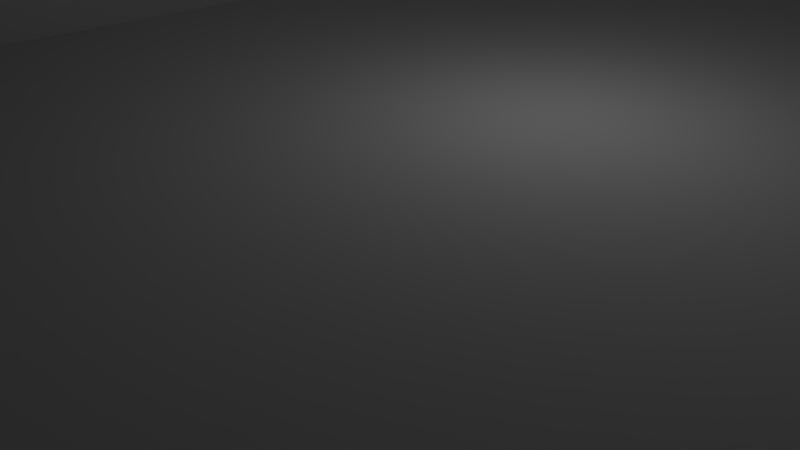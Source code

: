 # Source: room.blend  (saved by Blender 2.79.0; exported with 4.5.12 LTS)
import bpy
from mathutils import Matrix  # noqa: F401  (used for matrix-valued properties, if any)

bpy.ops.wm.read_factory_settings(use_empty=True)
scene = bpy.context.scene
scene.name = 'Scene'

# ---- collections
col_collection_1 = bpy.data.collections.new('Collection 1'); scene.collection.children.link(col_collection_1)

# ---- materials (node trees are filled in below, after node groups)
mat_wall = bpy.data.materials.new('Wall')
mat_wall.alpha_threshold = 0.0
mat_wall.use_transparent_shadow = False
mat_wall.specular_color = (0.5, 0.5, 0.5)
mat_wall.roughness = 0.5
mat_ceiling = bpy.data.materials.new('Ceiling')
mat_ceiling.alpha_threshold = 0.0
mat_ceiling.use_transparent_shadow = False
mat_ceiling.roughness = 0.5
mat_floor = bpy.data.materials.new('Floor')
mat_floor.alpha_threshold = 0.0
mat_floor.use_transparent_shadow = False
mat_floor.roughness = 0.5

# ---- material node trees

# ---- world
world_world = bpy.data.worlds.new('World'); scene.world = world_world
world_world.color = (0.05088, 0.05088, 0.05088)
world_world.use_sun_shadow = False
world_world.sun_shadow_jitter_overblur = 0.0
world_world.cycles.sampling_method = 'NONE'
world_world.cycles.sample_map_resolution = 256

# ---- cameras
cam_camera_001 = bpy.data.cameras.new('Camera.001')
cam_camera_001.clip_end = 100.0
cam_camera_001.lens = 35.0
cam_camera_001.sensor_width = 32.0
cam_camera_001.sensor_height = 18.0
cam_camera_001.dof.focus_distance = 0.0
cam_camera_001.dof.aperture_fstop = 128.0
cam_camera_001.dof.aperture_blades = 6
cam_camera = bpy.data.cameras.new('Camera')
cam_camera.clip_end = 100.0
cam_camera.lens = 35.0
cam_camera.sensor_width = 32.0
cam_camera.sensor_height = 18.0
cam_camera.ortho_scale = 7.314
cam_camera.dof.focus_distance = 0.0
cam_camera.dof.aperture_fstop = 128.0

# ---- lights
light_point = bpy.data.lights.new('Point', 'POINT')
light_point.transmission_factor = 0.0
light_point.energy = 100.0
light_point.shadow_buffer_clip_start = 0.5
light_point.shadow_soft_size = 0.1
light_point.shadow_maximum_resolution = 0.006
light_point.use_absolute_resolution = True
light_point.cycles.use_multiple_importance_sampling = False

# ---- meshes
me_plane = bpy.data.meshes.new('Plane')
me_plane.from_pydata([(-1.0, -1.0, 0.0), (1.0, -1.0, 0.0), (-1.0, 1.0, 0.0), (1.0, 1.0, 0.0)], [], [(0, 1, 3, 2)])
me_plane.use_remesh_preserve_volume = False
me_plane.use_remesh_preserve_attributes = False
me_plane.use_mirror_vertex_groups = False
me_plane.update()
me_cube_001 = bpy.data.meshes.new('Cube.001')
me_cube_001.from_pydata([(1.0, 1.0, -0.1), (1.0, -1.0, -0.1), (-1.0, -1.0, -0.1), (-1.0, 1.0, -0.1), (1.0, 1.0, 1.494), (-1.0, 1.0, 1.494), (1.0, -1.0, 1.494), (-1.0, -1.0, 1.494), (0.9333, 0.95, 0.0), (-0.9333, 0.95, 0.0), (-0.9333, -0.95, 0.0), (0.9333, -0.95, 0.0), (0.9333, 0.95, 1.394), (-0.9333, 0.95, 1.394), (0.9333, -0.95, 1.394), (-0.9333, -0.95, 1.394), (-0.3, -1.0, 1.217), (-0.3, -0.95, 1.217), (-0.2987, -1.0, 1.236), (-0.2987, -0.95, 1.236), (-0.1667, -1.0, 1.217), (-0.1667, -0.95, 1.217), (-0.1679, -1.0, 1.236), (-0.1679, -0.95, 1.236), (-0.3, -1.0, 0.9474), (-0.3, -0.95, 0.9474), (-0.1667, -1.0, 0.9474), (-0.1667, -0.95, 0.9474), (-0.1717, -1.0, 1.255), (-0.1717, -0.95, 1.255), (-0.2949, -1.0, 1.255), (-0.2949, -0.95, 1.255), (-0.2888, -1.0, 1.272), (-0.2888, -0.95, 1.272), (-0.1779, -1.0, 1.272), (-0.1779, -0.95, 1.272), (-0.1862, -1.0, 1.287), (-0.1862, -0.95, 1.287), (-0.1963, -1.0, 1.3), (-0.1963, -0.95, 1.3), (-0.2805, -1.0, 1.287), (-0.2805, -0.95, 1.287), (-0.2078, -1.0, 1.309), (-0.2078, -0.95, 1.309), (-0.2588, -1.0, 1.309), (-0.2588, -0.95, 1.309), (-0.2704, -1.0, 1.3), (-0.2704, -0.95, 1.3), (-0.2333, -1.0, 1.317), (-0.2333, -0.95, 1.317), (-0.2203, -1.0, 1.315), (-0.2203, -0.95, 1.315), (-0.2463, -1.0, 1.315), (-0.2463, -0.95, 1.315), (0.1667, -0.95, 1.217), (0.1667, -1.0, 1.217), (0.1679, -0.95, 1.236), (0.1679, -1.0, 1.236), (0.3, -0.95, 1.217), (0.3, -1.0, 1.217), (0.2987, -0.95, 1.236), (0.2987, -1.0, 1.236), (0.1667, -0.95, 0.9474), (0.1667, -1.0, 0.9474), (0.3, -0.95, 0.9474), (0.3, -1.0, 0.9474), (0.2949, -0.95, 1.255), (0.2949, -1.0, 1.255), (0.1717, -0.95, 1.255), (0.1717, -1.0, 1.255), (0.1779, -0.95, 1.272), (0.1779, -1.0, 1.272), (0.2888, -0.95, 1.272), (0.2888, -1.0, 1.272), (0.2805, -0.95, 1.287), (0.2805, -1.0, 1.287), (0.2704, -1.0, 1.3), (0.2704, -0.95, 1.3), (0.1862, -1.0, 1.287), (0.1862, -0.95, 1.287), (0.1779, -0.95, 1.272), (0.2795, -0.95, 1.289), (0.2588, -1.0, 1.309), (0.2588, -0.95, 1.309), (0.2078, -1.0, 1.309), (0.2019, -1.0, 1.304), (0.2078, -0.95, 1.309), (0.1963, -1.0, 1.3), (0.1963, -0.95, 1.3), (0.2333, -1.0, 1.317), (0.2333, -0.95, 1.317), (0.2463, -1.0, 1.315), (0.2463, -0.95, 1.315), (0.2203, -1.0, 1.315), (0.2203, -0.95, 1.315), (0.246, -1.0, 1.315)], [], [(1, 2, 3), (0, 3, 5), (4, 6, 1), (26, 24, 2), (2, 7, 5), (5, 7, 6), (8, 9, 10), (13, 9, 8), (11, 14, 12), (10, 62, 11), (10, 9, 13), (14, 15, 13), (53, 52, 44), (49, 48, 52), (45, 44, 46), (32, 30, 31), (40, 32, 33), (27, 26, 20), (50, 48, 49), (38, 42, 43), (43, 42, 50), (20, 22, 23), (22, 28, 29), (36, 38, 39), (27, 25, 24), (18, 16, 17), (25, 17, 16), (86, 43, 51), (48, 50, 93), (29, 28, 34), (30, 18, 19), (35, 34, 36), (47, 46, 40), (94, 93, 84), (89, 93, 94), (85, 87, 88), (70, 71, 69), (71, 70, 80), (64, 65, 59), (95, 89, 90), (76, 82, 83), (82, 91, 92), (59, 61, 60), (61, 67, 66), (76, 77, 81), (65, 64, 62), (57, 55, 54), (62, 54, 55), (66, 67, 73), (69, 57, 56), (72, 73, 75), (88, 87, 78), (0, 1, 3), (4, 0, 5), (0, 4, 1), (2, 1, 26), (6, 95, 91), (87, 85, 20), (6, 91, 82), (78, 87, 20), (6, 82, 76), (71, 78, 20), (6, 76, 75), (69, 71, 20), (6, 75, 73), (57, 69, 20), (6, 73, 67), (55, 57, 20), (6, 67, 61), (63, 55, 20), (6, 61, 59), (63, 20, 26), (6, 59, 65), (65, 63, 1), (24, 7, 2), (63, 26, 1), (1, 6, 65), (3, 2, 5), (4, 5, 6), (11, 8, 10), (12, 13, 8), (8, 11, 12), (14, 11, 64), (10, 15, 25), (27, 21, 54), (10, 25, 27), (74, 81, 14), (10, 27, 62), (72, 74, 14), (21, 80, 70), (66, 72, 14), (21, 70, 68), (60, 66, 14), (21, 68, 56), (58, 60, 14), (21, 56, 54), (64, 58, 14), (27, 54, 62), (64, 11, 62), (15, 10, 13), (12, 14, 13), (45, 53, 44), (53, 49, 52), (47, 45, 46), (33, 32, 31), (41, 40, 33), (21, 27, 20), (51, 50, 49), (39, 38, 43), (51, 43, 50), (21, 20, 23), (23, 22, 29), (37, 36, 39), (26, 27, 24), (19, 18, 17), (24, 25, 16), (14, 81, 77), (17, 25, 15), (14, 77, 83), (19, 17, 15), (14, 83, 92), (31, 19, 15), (14, 92, 90), (33, 31, 15), (15, 14, 90), (79, 80, 35), (15, 90, 49), (88, 79, 37), (90, 94, 49), (86, 88, 39), (41, 33, 15), (80, 21, 23), (47, 41, 15), (80, 23, 29), (45, 47, 15), (80, 29, 35), (53, 45, 15), (79, 35, 37), (49, 53, 15), (88, 37, 39), (49, 94, 51), (86, 39, 43), (51, 94, 86), (7, 24, 16), (89, 95, 6), (7, 16, 18), (89, 6, 7), (20, 85, 22), (93, 89, 48), (85, 28, 22), (7, 18, 30), (85, 34, 28), (7, 30, 32), (85, 36, 34), (7, 32, 40), (85, 38, 36), (7, 40, 46), (85, 42, 38), (7, 46, 44), (85, 84, 42), (7, 44, 52), (42, 84, 93), (7, 52, 48), (50, 42, 93), (7, 48, 89), (35, 29, 34), (31, 30, 19), (37, 35, 36), (41, 47, 40), (86, 94, 84), (90, 89, 94), (88, 86, 85), (84, 85, 86), (68, 70, 69), (80, 79, 78), (78, 71, 80), (58, 64, 59), (90, 92, 95), (91, 95, 92), (77, 76, 83), (83, 82, 92), (58, 59, 60), (60, 61, 66), (81, 74, 75), (75, 76, 81), (63, 65, 62), (56, 57, 54), (63, 62, 55), (72, 66, 73), (68, 69, 56), (74, 72, 75), (79, 88, 78)])
me_cube_001.polygons.foreach_set('material_index', [2, 0, 0, 0, 0, 1, 2, 0, 0, 0, 0, 1, 0, 0, 0, 0, 0, 0, 0, 0, 0, 0, 0, 0, 0, 0, 0, 0, 0, 0, 0, 0, 0, 0, 0, 0, 0, 0, 0, 0, 0, 0, 0, 0, 0, 0, 0, 0, 0, 0, 0, 0, 2, 0, 0, 0, 0, 0, 0, 0, 0, 0, 0, 0, 0, 0, 0, 0, 0, 0, 0, 0, 0, 0, 0, 0, 0, 0, 1, 2, 0, 0, 0, 0, 0, 0, 0, 0, 0, 0, 0, 0, 0, 0, 0, 0, 0, 0, 0, 0, 1, 0, 0, 0, 0, 0, 0, 0, 0, 0, 0, 0, 0, 0, 0, 0, 0, 0, 0, 0, 0, 0, 0, 0, 0, 0, 0, 0, 0, 0, 0, 0, 0, 0, 0, 0, 0, 0, 0, 0, 0, 0, 0, 0, 0, 0, 0, 0, 0, 0, 0, 0, 0, 0, 0, 0, 0, 0, 0, 0, 0, 0, 0, 0, 0, 0, 0, 0, 0, 0, 0, 0, 0, 0, 0, 0, 0, 0, 0, 0, 0, 0, 0, 0, 0, 0, 0, 0, 0, 0, 0, 0])
_uv = me_cube_001.uv_layers.new(name='Cube-mesh-map-0')
_uv.uv.foreach_set('vector', [-1.75, 1.922, -1.75, -1.259, 2.75, -1.259, 0.9999, 0.5636, 7.535e-05, 0.5636, 7.507e-05, 7.523e-05, 1.496e-07, 0.7072, 0.0, 0.0, 1.0, 2.951e-07, 0.4569, 0.5833, 0.3964, 0.5833, 0.07885, -0.02145, 7.507e-05, 0.5636, 7.516e-05, 7.507e-05, 0.9999, 7.516e-05, -1.999, 3.0, -2.0, -1.999, 2.999, -1.999, -1.79, 1.951, -1.79, -1.231, 2.79, -1.231, 3.652, 2.103, 3.652, -0.3297, 6.531, -0.3297, -3.121, -0.3242, -3.121, 2.111, -0.6505, 2.111, 1.604, -0.3292, 0.2769, 1.331, -0.6484, -0.3292, 1.607, -0.3307, 3.652, -0.3307, 3.652, 2.109, -2.0, 2.912, -2.0, -2.0, 3.0, -2.0, 0.7753, 1.975, 0.7753, 1.975, 0.7904, 1.965, 0.7596, 1.978, 0.7596, 1.978, 0.7753, 1.975, 0.7904, 1.965, 0.7904, 1.965, 0.8043, 1.949, 0.8265, 1.9, 0.834, 1.87, 0.834, 1.87, 0.8165, 1.927, 0.8265, 1.9, 0.8265, 1.9, 0.6792, 1.331, 0.6792, 1.331, 0.6792, 1.803, 0.7439, 1.975, 0.7596, 1.978, 0.7596, 1.978, 0.7149, 1.949, 0.7288, 1.965, 0.7288, 1.965, 0.7288, 1.965, 0.7288, 1.965, 0.7439, 1.975, 0.6792, 1.803, 0.6807, 1.837, 0.6807, 1.837, 0.6807, 1.837, 0.6853, 1.87, 0.6853, 1.87, 0.7027, 1.927, 0.7149, 1.949, 0.7149, 1.949, 0.6792, 1.331, 0.8401, 1.331, 0.8401, 1.331, 0.8386, 1.837, 0.8401, 1.803, 0.8401, 1.803, 0.8401, 1.331, 0.8401, 1.803, 0.8401, 1.803, 0.2272, 1.965, 0.7288, 1.965, 0.7439, 1.975, 0.4266, 0.7966, 0.4325, 0.7955, 0.6324, 0.7955, 0.6853, 1.87, 0.6853, 1.87, 0.6927, 1.9, 0.834, 1.87, 0.8386, 1.837, 0.8386, 1.837, 0.6927, 1.9, 0.6927, 1.9, 0.7027, 1.927, 0.8043, 1.949, 0.8043, 1.949, 0.8165, 1.927, 0.2121, 1.975, 0.2121, 1.975, 0.2272, 1.965, 0.1964, 1.978, 0.2121, 1.975, 0.2121, 1.975, 0.2343, 1.957, 0.2411, 1.949, 0.2411, 1.949, 0.2633, 1.9, 0.2633, 1.9, 0.2708, 1.87, 0.7939, 0.09549, 0.2061, 0.09549, 0.02447, 0.6545, 0.116, 1.331, 0.116, 1.331, 0.116, 1.803, 0.1812, 1.975, 0.1964, 1.978, 0.1964, 1.978, 0.1517, 1.949, 0.1656, 1.965, 0.1656, 1.965, 0.1656, 1.965, 0.1807, 1.975, 0.1807, 1.975, 0.116, 1.803, 0.1175, 1.837, 0.1175, 1.837, 0.1175, 1.837, 0.1221, 1.87, 0.1221, 1.87, 0.1517, 1.949, 0.1517, 1.949, 0.1408, 1.929, 0.116, 1.331, 0.116, 1.331, 0.2769, 1.331, 0.2753, 1.837, 0.2769, 1.803, 0.2769, 1.803, 0.2769, 1.331, 0.2769, 1.803, 0.2769, 1.803, 0.1221, 1.87, 0.1221, 1.87, 0.1295, 1.9, 0.2708, 1.87, 0.2753, 1.837, 0.2753, 1.837, 0.1295, 1.9, 0.1295, 1.9, 0.1395, 1.927, 0.2411, 1.949, 0.2411, 1.949, 0.2533, 1.927, 2.75, 1.922, -1.75, 1.922, 2.75, -1.259, 0.9999, 7.507e-05, 0.9999, 0.5636, 7.507e-05, 7.523e-05, 1.0, 0.7072, 1.496e-07, 0.7072, 1.0, 2.951e-07, 0.07885, -0.02145, 0.9861, -0.02145, 0.4569, 0.5833, 0.6243, 0.9843, 0.7409, 0.9382, 0.8423, 0.8645, 0.6215, 0.7868, 0.6241, 0.7894, 0.4569, 0.7388, 0.9861, 0.899, 0.6442, 0.7955, 0.6499, 0.7922, 0.6169, 0.7797, 0.6215, 0.7868, 0.4569, 0.7388, 0.9861, 0.899, 0.6499, 0.7922, 0.6551, 0.7868, 0.6132, 0.7709, 0.6169, 0.7797, 0.4569, 0.7388, 0.9861, 0.899, 0.6551, 0.7868, 0.6597, 0.7797, 0.6104, 0.7609, 0.6132, 0.7709, 0.4569, 0.7388, 0.9861, 0.899, 0.6597, 0.7797, 0.6635, 0.7709, 0.6087, 0.7501, 0.6104, 0.7609, 0.4569, 0.7388, 0.9861, 0.899, 0.6635, 0.7709, 0.6663, 0.7609, 0.6081, 0.7388, 0.6087, 0.7501, 0.4569, 0.7388, 0.9861, 0.899, 0.6663, 0.7609, 0.668, 0.7501, 0.6081, 0.5833, 0.6081, 0.7388, 0.4569, 0.7388, 0.9861, 0.899, 0.668, 0.7501, 0.6686, 0.7388, 0.6081, 0.5833, 0.4569, 0.7388, 0.4569, 0.5833, 0.9861, 0.899, 0.6686, 0.7388, 0.6686, 0.5833, 0.6686, 0.5833, 0.6081, 0.5833, 0.9861, -0.02145, 0.3964, 0.5833, 0.07885, 0.899, 0.07885, -0.02145, 0.6081, 0.5833, 0.4569, 0.5833, 0.9861, -0.02145, 0.9861, -0.02145, 0.9861, 0.899, 0.6686, 0.5833, 0.9999, 0.5636, 7.507e-05, 0.5636, 0.9999, 7.516e-05, 3.0, 3.0, -1.999, 3.0, 2.999, -1.999, 2.79, 1.951, -1.79, 1.951, 2.79, -1.231, 6.531, 2.103, 3.652, 2.103, 6.531, -0.3297, -0.6505, -0.3242, -3.121, -0.3242, -0.6505, 2.111, -0.6484, 2.114, -0.6484, -0.3292, 0.116, 1.331, 1.604, -0.3292, 1.604, 2.114, 0.8401, 1.331, 0.6792, 1.331, 0.6792, 1.803, 0.2769, 1.803, 1.604, -0.3292, 0.8401, 1.331, 0.6792, 1.331, 0.1077, 0.9593, 0.1079, 0.9596, 0.0035, 0.9812, 1.604, -0.3292, 0.6792, 1.331, 0.2769, 1.331, 0.1295, 1.9, 0.1395, 1.927, -0.6484, 2.114, 0.1791, 0.9448, 0.1241, 0.9562, 0.1241, 0.9562, 0.1221, 1.87, 0.1295, 1.9, -0.6484, 2.114, 0.6792, 1.803, 0.2633, 1.9, 0.2708, 1.87, 0.1175, 1.837, 0.1221, 1.87, -0.6484, 2.114, 0.6792, 1.803, 0.2708, 1.87, 0.2753, 1.837, 0.116, 1.803, 0.1175, 1.837, -0.6484, 2.114, 0.6792, 1.803, 0.2753, 1.837, 0.2769, 1.803, 0.116, 1.331, 0.116, 1.803, -0.6484, 2.114, 0.6792, 1.331, 0.2769, 1.803, 0.2769, 1.331, 0.116, 1.331, -0.6484, -0.3292, 0.2769, 1.331, 1.607, 2.109, 1.607, -0.3307, 3.652, 2.109, 3.0, 2.912, -2.0, 2.912, 3.0, -2.0, 0.7904, 1.965, 0.7753, 1.975, 0.7904, 1.965, 0.7753, 1.975, 0.7596, 1.978, 0.7753, 1.975, 0.8043, 1.949, 0.7904, 1.965, 0.8043, 1.949, 0.8265, 1.9, 0.8265, 1.9, 0.834, 1.87, 0.8165, 1.927, 0.8165, 1.927, 0.8265, 1.9, 0.6792, 1.803, 0.6792, 1.331, 0.6792, 1.803, 0.7439, 1.975, 0.7439, 1.975, 0.7596, 1.978, 0.7149, 1.949, 0.7149, 1.949, 0.7288, 1.965, 0.7439, 1.975, 0.7288, 1.965, 0.7439, 1.975, 0.6792, 1.803, 0.6792, 1.803, 0.6807, 1.837, 0.6807, 1.837, 0.6807, 1.837, 0.6853, 1.87, 0.7027, 1.927, 0.7027, 1.927, 0.7149, 1.949, 0.6792, 1.331, 0.6792, 1.331, 0.8401, 1.331, 0.8386, 1.837, 0.8386, 1.837, 0.8401, 1.803, 0.8401, 1.331, 0.8401, 1.331, 0.8401, 1.803, -0.6484, 2.114, 0.1408, 1.929, 0.1517, 1.949, 0.8401, 1.803, 0.8401, 1.331, 1.604, 2.114, -0.6484, 2.114, 0.1517, 1.949, 0.1656, 1.965, 0.8386, 1.837, 0.8401, 1.803, 1.604, 2.114, -0.6484, 2.114, 0.1656, 1.965, 0.1807, 1.975, 0.834, 1.87, 0.8386, 1.837, 1.604, 2.114, 1.013, 0.2583, 0.6355, 0.2275, 0.6283, 0.2282, 0.8265, 1.9, 0.834, 1.87, 1.604, 2.114, 1.604, 2.114, -0.6484, 2.114, 0.1964, 1.978, 0.2533, 1.927, 0.2633, 1.9, 0.6927, 1.9, 1.604, 2.114, 0.1964, 1.978, 0.7596, 1.978, 0.2411, 1.949, 0.2533, 1.927, 0.7027, 1.927, 0.0768, 1.006, 0.07909, 1.005, 0.1588, 1.006, 0.2272, 1.965, 0.2411, 1.949, 0.7149, 1.949, 0.8165, 1.927, 0.8265, 1.9, 1.604, 2.114, 0.2633, 1.9, 0.6792, 1.803, 0.6807, 1.837, 0.8043, 1.949, 0.8165, 1.927, 1.604, 2.114, 0.2633, 1.9, 0.6807, 1.837, 0.6853, 1.87, 0.7904, 1.965, 0.8043, 1.949, 1.604, 2.114, 0.2633, 1.9, 0.6853, 1.87, 0.6927, 1.9, 0.7753, 1.975, 0.7904, 1.965, 1.604, 2.114, 0.2533, 1.927, 0.6927, 1.9, 0.7027, 1.927, 0.7596, 1.978, 0.7753, 1.975, 1.604, 2.114, 0.2411, 1.949, 0.7027, 1.927, 0.7149, 1.949, 0.1898, 0.965, 0.1174, 0.9649, 0.1878, 0.9647, 0.2272, 1.965, 0.7149, 1.949, 0.7288, 1.965, 0.7439, 1.975, 0.2121, 1.975, 0.2272, 1.965, 0.07885, 0.899, 0.3964, 0.5833, 0.3964, 0.7388, 0.6383, 0.7966, 0.6441, 0.7955, 0.9861, 0.899, 0.07885, 0.899, 0.3964, 0.7388, 0.397, 0.7501, 0.6383, 0.7966, 0.9861, 0.899, 0.07885, 0.899, 0.4569, 0.7388, 0.6241, 0.7894, 0.4563, 0.7501, 0.6324, 0.7955, 0.6383, 0.7966, 0.4266, 0.7966, 0.6241, 0.7894, 0.4546, 0.7609, 0.4563, 0.7501, 0.07885, 0.899, 0.397, 0.7501, 0.3987, 0.7609, 0.6241, 0.7894, 0.4518, 0.7709, 0.4546, 0.7609, 0.07885, 0.899, 0.3987, 0.7609, 0.4015, 0.7709, 0.6241, 0.7894, 0.448, 0.7797, 0.4518, 0.7709, 0.07885, 0.899, 0.4015, 0.7709, 0.4052, 0.7797, 0.6241, 0.7894, 0.4434, 0.7868, 0.448, 0.7797, 0.07885, 0.899, 0.4052, 0.7797, 0.4098, 0.7868, 0.6241, 0.7894, 0.4382, 0.7922, 0.4434, 0.7868, 0.07885, 0.899, 0.4098, 0.7868, 0.4151, 0.7922, 0.6241, 0.7894, 0.6268, 0.7922, 0.4382, 0.7922, 0.07885, 0.899, 0.4151, 0.7922, 0.4207, 0.7955, 0.4382, 0.7922, 0.6268, 0.7922, 0.6324, 0.7955, 0.07885, 0.899, 0.4207, 0.7955, 0.4266, 0.7966, 0.4325, 0.7955, 0.4382, 0.7922, 0.6324, 0.7955, 0.07885, 0.899, 0.4266, 0.7966, 0.6383, 0.7966, 0.6927, 1.9, 0.6853, 1.87, 0.6927, 1.9, 0.834, 1.87, 0.834, 1.87, 0.8386, 1.837, 0.7027, 1.927, 0.6927, 1.9, 0.7027, 1.927, 0.8165, 1.927, 0.8043, 1.949, 0.8165, 1.927, 0.2272, 1.965, 0.2121, 1.975, 0.2272, 1.965, 0.1964, 1.978, 0.1964, 1.978, 0.2121, 1.975, 0.2411, 1.949, 0.2272, 1.965, 0.2343, 1.957, 0.2272, 1.965, 0.2343, 1.957, 0.2272, 1.965, 0.2708, 1.87, 0.2633, 1.9, 0.2708, 1.87, 0.2633, 1.9, 0.2533, 1.927, 0.2533, 1.927, 0.2533, 1.927, 0.2633, 1.9, 0.2633, 1.9, 0.116, 1.803, 0.116, 1.331, 0.116, 1.803, 0.1964, 1.978, 0.1807, 1.975, 0.1812, 1.975, 0.9755, 0.6545, 0.7939, 0.09549, 0.5, 1.0, 0.1517, 1.949, 0.1517, 1.949, 0.1656, 1.965, 0.1656, 1.965, 0.1656, 1.965, 0.1807, 1.975, 0.116, 1.803, 0.116, 1.803, 0.1175, 1.837, 0.1175, 1.837, 0.1175, 1.837, 0.1221, 1.87, 0.02447, 0.6545, 0.5, 1.0, 0.9755, 0.6545, 0.1395, 1.927, 0.1517, 1.949, 0.1408, 1.929, 0.2769, 1.331, 0.116, 1.331, 0.2769, 1.331, 0.2753, 1.837, 0.2753, 1.837, 0.2769, 1.803, 0.2769, 1.331, 0.2769, 1.331, 0.2769, 1.803, 0.1295, 1.9, 0.1221, 1.87, 0.1295, 1.9, 0.2708, 1.87, 0.2708, 1.87, 0.2753, 1.837, 0.1395, 1.927, 0.1295, 1.9, 0.1395, 1.927, 0.2533, 1.927, 0.2411, 1.949, 0.2533, 1.927])
me_cube_001.materials.append(mat_wall)
me_cube_001.materials.append(mat_ceiling)
me_cube_001.materials.append(mat_floor)
me_cube_001.use_remesh_preserve_volume = False
me_cube_001.use_remesh_preserve_attributes = False
me_cube_001.use_mirror_vertex_groups = False
me_cube_001.update()

# ---- objects
ob_plane = bpy.data.objects.new('Plane', me_plane)
ob_point = bpy.data.objects.new('Point', light_point)
ob_camera_001 = bpy.data.objects.new('Camera.001', cam_camera_001)
ob_room = bpy.data.objects.new('Room', me_cube_001)
ob_camera = bpy.data.objects.new('Camera', cam_camera)

# ---- transforms, parenting, visibility, modifiers, constraints
ob_plane.location = (3.518, -19.79, 11.36)
ob_plane.rotation_euler = (1.571, 0.0, 0.0)
ob_plane.scale = (-1.049, -2.23, 1.0)
ob_plane.lock_scale = (True, False, True)
ob_plane.lineart.crease_threshold = 0.0
ob_point.location = (-1.375, 5.762, 5.078)
ob_point.lineart.crease_threshold = 0.0
ob_camera_001.location = (7.481, -6.508, 5.344)
ob_camera_001.rotation_euler = (1.109, 0.01082, 0.8149)
ob_camera_001.lineart.crease_threshold = 0.0
ob_room.location = (0.0, 0.0, 0.0)
ob_room.scale = (15.0, 20.0, 10.0)
ob_room.lineart.crease_threshold = 0.0
ob_camera.location = (7.481, -6.508, 5.344)
ob_camera.rotation_euler = (1.109, 0.01082, 0.8149)
ob_camera.lock_rotations_4d = False
ob_camera.empty_display_type = 'ARROWS'
ob_camera.color = (0.0, 0.0, 0.0, 0.0)
ob_camera.display_type = 'WIRE'
ob_camera.lineart.crease_threshold = 0.0

# ---- collection membership
col_collection_1.objects.link(ob_plane)
col_collection_1.objects.link(ob_point)
col_collection_1.objects.link(ob_camera_001)
col_collection_1.objects.link(ob_room)
col_collection_1.objects.link(ob_camera)

# ---- scene / render settings (as saved in the file)
scene.camera = ob_camera
scene.frame_start = 1; scene.frame_end = 250; scene.frame_set(43)
scene.render.engine = 'BLENDER_EEVEE_NEXT'
scene.render.resolution_percentage = 50
scene.render.dither_intensity = 0.0
scene.cycles.use_denoising = False
scene.cycles.samples = 10
scene.cycles.sampling_pattern = 'TABULATED_SOBOL'
scene.cycles.light_sampling_threshold = 0.0
scene.cycles.use_adaptive_sampling = False
scene.cycles.use_light_tree = False
scene.cycles.blur_glossy = 0.0
scene.cycles.pixel_filter_type = 'GAUSSIAN'
scene.cycles.sample_clamp_indirect = 0.0
scene.view_settings.view_transform = 'Standard'
bpy.context.view_layer.update()
